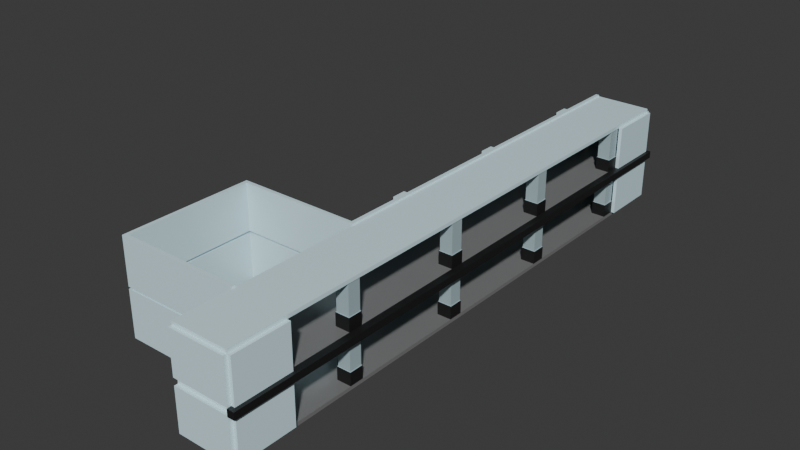 # Source: corridor_2d.blend  (saved by Blender 4.4.32; exported with 4.5.12 LTS)
import bpy
from mathutils import Matrix  # noqa: F401  (used for matrix-valued properties, if any)

bpy.ops.wm.read_factory_settings(use_empty=True)
scene = bpy.context.scene
scene.name = 'Scene'

# ---- collections
col_collection = bpy.data.collections.new('Collection'); scene.collection.children.link(col_collection)

# ---- materials (node trees are filled in below, after node groups)
mat_material_005 = bpy.data.materials.new('Material.005')
mat_material_004 = bpy.data.materials.new('Material.004')
mat_material_001 = bpy.data.materials.new('Material.001')
mat_material_002 = bpy.data.materials.new('Material.002')
mat_material = bpy.data.materials.new('Material')

# ---- material node trees
mat_material_005.use_nodes = True; mat_material_005.node_tree.nodes.clear()
_N = mat_material_005.node_tree.nodes; _L = mat_material_005.node_tree.links
n0 = _N.new('ShaderNodeBsdfPrincipled'); n0.name = 'Principled BSDF'; n0.location = (10, 300)
n0.inputs[0].default_value = (0.7011, 0.9301, 1.0, 1.0)
n0.inputs[2].default_value = 0.2
n1 = _N.new('ShaderNodeOutputMaterial'); n1.name = 'Material Output'; n1.location = (300, 300)
_L.new(n0.outputs[0], n1.inputs[0])
n1.is_active_output = True
mat_material_004.use_nodes = True; mat_material_004.node_tree.nodes.clear()
_N = mat_material_004.node_tree.nodes; _L = mat_material_004.node_tree.links
n0 = _N.new('ShaderNodeBsdfPrincipled'); n0.name = 'Principled BSDF'; n0.location = (10, 300)
n0.inputs[0].default_value = (0.2016, 0.2016, 0.2016, 1.0)
n0.inputs[2].default_value = 0.2
n1 = _N.new('ShaderNodeOutputMaterial'); n1.name = 'Material Output'; n1.location = (300, 300)
_L.new(n0.outputs[0], n1.inputs[0])
n1.is_active_output = True
mat_material_001.use_nodes = True; mat_material_001.node_tree.nodes.clear()
_N = mat_material_001.node_tree.nodes; _L = mat_material_001.node_tree.links
n0 = _N.new('ShaderNodeBsdfPrincipled'); n0.name = 'Principled BSDF'; n0.location = (10, 300)
n0.inputs[0].default_value = (0.3871, 0.5111, 0.5488, 1.0)
n0.inputs[2].default_value = 0.6
n1 = _N.new('ShaderNodeOutputMaterial'); n1.name = 'Material Output'; n1.location = (300, 300)
_L.new(n0.outputs[0], n1.inputs[0])
n1.is_active_output = True
mat_material_002.use_nodes = True; mat_material_002.node_tree.nodes.clear()
_N = mat_material_002.node_tree.nodes; _L = mat_material_002.node_tree.links
n0 = _N.new('ShaderNodeBsdfPrincipled'); n0.name = 'Principled BSDF'; n0.location = (10, 300)
n0.inputs[0].default_value = (0.01033, 0.01033, 0.01033, 1.0)
n1 = _N.new('ShaderNodeOutputMaterial'); n1.name = 'Material Output'; n1.location = (300, 300)
_L.new(n0.outputs[0], n1.inputs[0])
n1.is_active_output = True
mat_material.use_nodes = True; mat_material.node_tree.nodes.clear()
_N = mat_material.node_tree.nodes; _L = mat_material.node_tree.links
n0 = _N.new('ShaderNodeBsdfPrincipled'); n0.name = 'Principled BSDF'; n0.location = (10, 300)
n0.inputs[0].default_value = (0.01033, 0.01033, 0.01033, 0.102)
n1 = _N.new('ShaderNodeOutputMaterial'); n1.name = 'Material Output'; n1.location = (300, 300)
_L.new(n0.outputs[0], n1.inputs[0])
n1.is_active_output = True

# ---- world
world_world = bpy.data.worlds.new('World'); scene.world = world_world
world_world.use_nodes = True; world_world.node_tree.nodes.clear()
_N = world_world.node_tree.nodes; _L = world_world.node_tree.links
n0 = _N.new('ShaderNodeOutputWorld'); n0.name = 'World Output'; n0.location = (300, 300)
n1 = _N.new('ShaderNodeBackground'); n1.name = 'Background'; n1.location = (10, 300)
n1.inputs[0].default_value = (0.05088, 0.05088, 0.05088, 1.0)
_L.new(n1.outputs[0], n0.inputs[0])
n0.is_active_output = True
world_world.color = (0.05088, 0.05088, 0.05088)
world_world.sun_shadow_jitter_overblur = 0.0

# ---- meshes
me_cube_007 = bpy.data.meshes.new('Cube.007')
me_cube_007.from_pydata([(-1.5, 5.25, 3.475), (-1.75, 5.25, 0.125), (-1.5, 5.25, 0.125), (-1.75, 5.25, 3.475), (-1.75, 6.25, 0.125), (-1.5, 6.25, 0.125), (-1.5, 7.55, 3.475), (-1.75, 7.55, 0.125), (-1.5, 7.55, 0.125), (-1.75, 7.55, 3.475), (-1.5, 7.55, 0.125), (-1.75, 7.55, 0.125), (-1.5, 9.35, 3.475), (-1.75, 9.35, 0.125), (-1.5, 9.35, 0.125), (-1.75, 9.35, 3.475), (-1.75, 10.8, 0.125), (-1.5, 7.55, 2.524), (-1.5, 9.35, 2.524), (-1.5, 10.8, 0.125), (-1.5, 11.25, 3.475), (-1.5, 11.25, 0.125), (-1.75, 11.25, 3.475), (-1.75, 11.25, 0.125), (-1.75, 2.25, 0.125), (-1.75, 2.25, 3.475), (-1.5, 2.25, 0.125), (-1.5, 2.25, 3.475), (-1.75, 3.45, 0.125), (-1.75, 3.45, 3.475), (-1.5, 3.45, 0.125), (-1.5, 3.45, 3.475), (-1.75, 6.25, 3.475), (-1.5, 6.25, 0.125), (-1.75, 6.25, 0.125), (-1.5, 6.25, 3.475), (-1.5, 7.25, 0.125), (-1.75, 7.25, 0.125), (-1.5, 7.25, 3.475), (-1.75, 7.25, 0.125), (-1.5, 7.25, 0.125), (-1.75, 7.25, 3.475), (-1.5, 9.35, 0.125), (-1.75, 9.35, 0.125), (-1.75, 9.7, 3.475), (-1.5, 9.7, 0.125), (-1.75, 9.7, 0.125), (-1.5, 9.7, 3.475), (-1.5, 9.7, 0.125), (-1.75, 7.55, 2.528), (-1.75, 9.35, 2.528), (-1.75, 9.7, 0.125), (-1.75, 10.8, 3.475), (-1.5, 10.8, 0.125), (-1.75, 10.8, 0.125), (-1.5, 10.8, 3.475), (-1.75, 5.25, 0.125), (-1.5, 5.25, 0.125), (-1.75, 3.45, 0.125), (-1.5, 3.45, 0.125), (-1.5, 5.25, 2.526), (-1.5, 3.45, 2.526), (-1.75, 5.25, 2.526), (-1.75, 3.45, 2.526), (-1.5, 5.25, 3.475), (-1.75, 5.25, 3.475), (-1.75, 3.45, 3.475), (-1.5, 3.45, 3.475), (-1.75, 7.55, 3.475), (-1.5, 7.55, 3.475), (-1.75, 9.35, 3.475), (-1.5, 9.35, 3.475), (-1.5, 9.7, 3.475), (-1.75, 9.7, 3.475), (-1.75, 10.8, 3.475), (-1.5, 10.8, 3.475), (-1.75, 9.7, 2.526), (-1.75, 10.8, 2.526), (-1.5, 9.7, 2.526), (-1.5, 10.8, 2.526), (-1.75, 9.35, 1.022), (-1.75, 7.55, 1.022), (-1.5, 9.35, 1.014), (-1.5, 7.55, 1.014), (-1.75, 3.45, 1.018), (-1.75, 5.25, 1.018), (-1.5, 3.45, 1.018), (-1.5, 5.25, 1.018), (-1.75, 6.25, 2.972), (-1.75, 7.25, 2.972), (-1.5, 6.25, 2.972), (-1.5, 7.25, 2.972), (-1.5, 6.25, 3.475), (-1.75, 6.25, 3.475), (-1.75, 7.25, 3.475), (-1.5, 7.25, 3.475), (-1.75, 6.25, 2.972), (-1.75, 7.25, 2.972), (-1.5, 6.25, 2.972), (-1.5, 7.25, 2.972), (-1.958, 6.25, 2.972), (-1.958, 6.25, 0.125), (-1.958, 7.25, 0.125), (-1.958, 7.25, 2.972), (-2.0, 6.25, 3.475), (-2.0, 7.25, 3.475), (-2.0, 6.25, 2.972), (-2.0, 7.25, 2.972), (-1.5, -3.75, 3.475), (-1.75, -3.75, 0.125), (-1.5, -3.75, 0.125), (-1.75, -3.75, 3.475), (-1.75, -2.75, 0.125), (-1.5, -2.75, 0.125), (-1.5, -1.45, 3.475), (-1.75, -1.45, 0.125), (-1.5, -1.45, 0.125), (-1.75, -1.45, 3.475), (-1.5, -1.45, 0.125), (-1.75, -1.45, 0.125), (-1.5, 0.35, 3.475), (-1.75, 0.35, 0.125), (-1.5, 0.35, 0.125), (-1.75, 0.35, 3.475), (-1.75, 1.8, 0.125), (-1.5, -1.45, 2.524), (-1.5, 0.35, 2.524), (-1.5, 1.8, 0.125), (-1.5, 2.25, 3.475), (-1.5, 2.25, 0.125), (-1.75, 2.25, 3.475), (-1.75, 2.25, 0.125), (-1.75, -6.75, 0.125), (-1.75, -6.75, 3.475), (-1.5, -6.75, 0.125), (-1.5, -6.75, 3.475), (-1.75, -5.55, 0.125), (-1.75, -5.55, 3.475), (-1.5, -5.55, 0.125), (-1.5, -5.55, 3.475), (-1.75, -2.75, 3.475), (-1.5, -2.75, 0.125), (-1.75, -2.75, 0.125), (-1.5, -2.75, 3.475), (-1.5, -1.75, 0.125), (-1.75, -1.75, 0.125), (-1.5, -1.75, 3.475), (-1.75, -1.75, 0.125), (-1.5, -1.75, 0.125), (-1.75, -1.75, 3.475), (-1.5, 0.35, 0.125), (-1.75, 0.35, 0.125), (-1.75, 0.7, 3.475), (-1.5, 0.7, 0.125), (-1.75, 0.7, 0.125), (-1.5, 0.7, 3.475), (-1.5, 0.7, 0.125), (-1.75, -1.45, 2.528), (-1.75, 0.35, 2.528), (-1.75, 0.7, 0.125), (-1.75, 1.8, 3.475), (-1.5, 1.8, 0.125), (-1.75, 1.8, 0.125), (-1.5, 1.8, 3.475), (-1.75, -3.75, 0.125), (-1.5, -3.75, 0.125), (-1.75, -5.55, 0.125), (-1.5, -5.55, 0.125), (-1.5, -3.75, 2.526), (-1.5, -5.55, 2.526), (-1.75, -3.75, 2.526), (-1.75, -5.55, 2.526), (-1.5, -3.75, 3.475), (-1.75, -3.75, 3.475), (-1.75, -5.55, 3.475), (-1.5, -5.55, 3.475), (-1.75, -1.45, 3.475), (-1.5, -1.45, 3.475), (-1.75, 0.35, 3.475), (-1.5, 0.35, 3.475), (-1.5, 0.7, 3.475), (-1.75, 0.7, 3.475), (-1.75, 1.8, 3.475), (-1.5, 1.8, 3.475), (-1.75, 0.7, 2.526), (-1.75, 1.8, 2.526), (-1.5, 0.7, 2.526), (-1.5, 1.8, 2.526), (-1.75, 0.35, 1.022), (-1.75, -1.45, 1.022), (-1.5, 0.35, 1.014), (-1.5, -1.45, 1.014), (-1.75, -5.55, 1.018), (-1.75, -3.75, 1.018), (-1.5, -5.55, 1.018), (-1.5, -3.75, 1.018), (-1.75, -2.75, 2.972), (-1.75, -1.75, 2.972), (-1.5, -2.75, 2.972), (-1.5, -1.75, 2.972), (-1.5, -2.75, 3.475), (-1.75, -2.75, 3.475), (-1.75, -1.75, 3.475), (-1.5, -1.75, 3.475), (-1.75, -2.75, 2.972), (-1.75, -1.75, 2.972), (-1.5, -2.75, 2.972), (-1.5, -1.75, 2.972), (-1.958, -2.75, 2.972), (-1.958, -2.75, 0.125), (-1.958, -1.75, 0.125), (-1.958, -1.75, 2.972), (-2.0, -2.75, 3.475), (-2.0, -1.75, 3.475), (-2.0, -2.75, 2.972), (-2.0, -1.75, 2.972), (-1.5, 14.25, 3.475), (-1.75, 14.25, 0.125), (-1.5, 14.25, 0.125), (-1.75, 14.25, 3.475), (-1.75, 15.25, 0.125), (-1.5, 15.25, 0.125), (-1.5, 16.55, 3.475), (-1.75, 16.55, 0.125), (-1.5, 16.55, 0.125), (-1.75, 16.55, 3.475), (-1.5, 16.55, 0.125), (-1.75, 16.55, 0.125), (-1.5, 18.35, 3.475), (-1.75, 18.35, 0.125), (-1.5, 18.35, 0.125), (-1.75, 18.35, 3.475), (-1.75, 19.8, 0.125), (-1.5, 16.55, 2.524), (-1.5, 18.35, 2.524), (-1.5, 19.8, 0.125), (-1.5, 20.25, 3.475), (-1.5, 20.25, 0.125), (-1.75, 20.25, 3.475), (-1.75, 20.25, 0.125), (-1.75, 11.25, 0.125), (-1.75, 11.25, 3.475), (-1.5, 11.25, 0.125), (-1.5, 11.25, 3.475), (-1.75, 12.45, 0.125), (-1.75, 12.45, 3.475), (-1.5, 12.45, 0.125), (-1.5, 12.45, 3.475), (-1.75, 15.25, 3.475), (-1.5, 15.25, 0.125), (-1.75, 15.25, 0.125), (-1.5, 15.25, 3.475), (-1.5, 16.25, 0.125), (-1.75, 16.25, 0.125), (-1.5, 16.25, 3.475), (-1.75, 16.25, 0.125), (-1.5, 16.25, 0.125), (-1.75, 16.25, 3.475), (-1.5, 18.35, 0.125), (-1.75, 18.35, 0.125), (-1.75, 18.7, 3.475), (-1.5, 18.7, 0.125), (-1.75, 18.7, 0.125), (-1.5, 18.7, 3.475), (-1.5, 18.7, 0.125), (-1.75, 16.55, 2.528), (-1.75, 18.35, 2.528), (-1.75, 18.7, 0.125), (-1.75, 19.8, 3.475), (-1.5, 19.8, 0.125), (-1.75, 19.8, 0.125), (-1.5, 19.8, 3.475), (-1.75, 14.25, 0.125), (-1.5, 14.25, 0.125), (-1.75, 12.45, 0.125), (-1.5, 12.45, 0.125), (-1.5, 14.25, 2.526), (-1.5, 12.45, 2.526), (-1.75, 14.25, 2.526), (-1.75, 12.45, 2.526), (-1.5, 14.25, 3.475), (-1.75, 14.25, 3.475), (-1.75, 12.45, 3.475), (-1.5, 12.45, 3.475), (-1.75, 16.55, 3.475), (-1.5, 16.55, 3.475), (-1.75, 18.35, 3.475), (-1.5, 18.35, 3.475), (-1.5, 18.7, 3.475), (-1.75, 18.7, 3.475), (-1.75, 19.8, 3.475), (-1.5, 19.8, 3.475), (-1.75, 18.7, 2.526), (-1.75, 19.8, 2.526), (-1.5, 18.7, 2.526), (-1.5, 19.8, 2.526), (-1.75, 18.35, 1.022), (-1.75, 16.55, 1.022), (-1.5, 18.35, 1.014), (-1.5, 16.55, 1.014), (-1.75, 12.45, 1.018), (-1.75, 14.25, 1.018), (-1.5, 12.45, 1.018), (-1.5, 14.25, 1.018), (-1.75, 15.25, 2.972), (-1.75, 16.25, 2.972), (-1.5, 15.25, 2.972), (-1.5, 16.25, 2.972), (-1.5, 15.25, 3.475), (-1.75, 15.25, 3.475), (-1.75, 16.25, 3.475), (-1.5, 16.25, 3.475), (-1.75, 15.25, 2.972), (-1.75, 16.25, 2.972), (-1.5, 15.25, 2.972), (-1.5, 16.25, 2.972), (-1.958, 15.25, 2.972), (-1.958, 15.25, 0.125), (-1.958, 16.25, 0.125), (-1.958, 16.25, 2.972), (-2.0, 15.25, 3.475), (-2.0, 16.25, 3.475), (-2.0, 15.25, 2.972), (-2.0, 16.25, 2.972), (-1.5, -7.0, 0.125), (-1.5, -7.0, 3.475), (-10.5, -7.0, 0.125), (-10.5, -7.0, 3.475), (-1.5, -6.75, 0.125), (-1.5, -6.75, 3.475), (-10.5, -6.75, 0.125), (-10.5, -6.75, 3.475), (-1.5, -16.25, 0.125), (-1.5, -16.25, 3.475), (-10.5, -16.25, 0.125), (-10.5, -16.25, 3.475), (-1.5, -16.0, 0.125), (-1.5, -16.0, 3.475), (-10.5, -16.0, 0.125), (-10.5, -16.0, 3.475), (-10.5, -16.0, 0.125), (-10.5, -16.0, 3.475), (-10.5, -7.0, 0.125), (-10.5, -7.0, 3.475), (-10.25, -16.0, 0.125), (-10.25, -16.0, 3.475), (-10.25, -7.0, 0.125), (-10.25, -7.0, 3.475), (-1.5, -20.25, 3.125), (-1.5, -20.25, 3.375), (-1.5, 20.25, 3.125), (-1.5, 20.25, 3.375), (2.5, -20.25, 3.125), (2.5, -20.25, 3.375), (2.5, 20.25, 3.125), (2.5, 20.25, 3.375), (-1.5, -20.25, 3.125), (-1.5, -20.25, 3.375), (2.5, -20.25, 3.125), (2.5, -20.25, 3.375), (2.5, -20.25, 0.125), (2.5, -20.25, 3.125), (2.5, -16.25, 0.125), (2.5, -16.25, 3.125), (2.75, -20.25, 0.125), (2.75, -20.25, 3.125), (2.75, -16.25, 0.125), (2.75, -16.25, 3.125), (2.5, 16.25, 0.125), (2.5, 16.25, 3.125), (2.5, 20.25, 0.125), (2.5, 20.25, 3.125), (2.75, 16.25, 0.125), (2.75, 16.25, 3.125), (2.75, 20.25, 0.125), (2.75, 20.25, 3.125), (2.5, -20.5, 0.125), (2.5, -20.5, 3.125), (-1.5, -20.5, 0.125), (-1.5, -20.5, 3.125), (2.5, -20.25, 0.125), (2.5, -20.25, 3.125), (-1.5, -20.25, 0.125), (-1.5, -20.25, 3.125), (2.5, 20.25, 0.125), (2.5, 20.25, 3.125), (-1.5, 20.25, 0.125), (-1.5, 20.25, 3.125), (2.5, 20.5, 0.125), (2.5, 20.5, 3.125), (-1.5, 20.5, 0.125), (-1.5, 20.5, 3.125), (-1.5, -20.25, -0.125), (-1.5, -20.25, 0.125), (-1.5, 20.25, -0.125), (-1.5, 20.25, 0.125), (2.5, -20.25, -0.125), (2.5, -20.25, 0.125), (2.5, 20.25, -0.125), (2.5, 20.25, 0.125), (-1.5, -20.25, -0.125), (-1.5, -20.25, 0.125), (2.5, -20.25, -0.125), (2.5, -20.25, 0.125)], [], [(20, 22, 52, 55), (57, 87, 86, 59), (1, 3, 32, 34), (35, 32, 3, 0), (34, 33, 2, 1), (37, 36, 5, 4), (33, 35, 0, 2), (39, 41, 9, 7), (6, 9, 41, 38), (7, 8, 40, 39), (42, 82, 83, 10), (11, 81, 80, 43), (64, 65, 66, 67), (8, 6, 38, 40), (13, 15, 44, 46), (47, 44, 15, 12), (46, 45, 14, 13), (43, 42, 10, 11), (71, 70, 68, 69), (45, 47, 12, 14), (23, 21, 53, 54), (21, 20, 55, 53), (23, 22, 20, 21), (16, 19, 48, 51), (54, 52, 22, 23), (30, 31, 27, 26), (26, 27, 25, 24), (28, 30, 26, 24), (31, 29, 25, 27), (24, 25, 29, 28), (58, 84, 85, 56), (56, 57, 59, 58), (60, 64, 67, 61), (63, 66, 65, 62), (18, 71, 69, 17), (49, 68, 70, 50), (76, 73, 74, 77), (79, 75, 72, 78), (75, 74, 73, 72), (4, 88, 100, 101), (36, 91, 90, 5), (97, 96, 106, 107), (99, 95, 92, 98), (95, 94, 93, 92), (101, 100, 103, 102), (37, 4, 101, 102), (88, 89, 103, 100), (89, 37, 102, 103), (106, 104, 105, 107), (96, 93, 104, 106), (93, 94, 105, 104), (94, 97, 107, 105), (128, 130, 160, 163), (165, 195, 194, 167), (109, 111, 140, 142), (143, 140, 111, 108), (142, 141, 110, 109), (145, 144, 113, 112), (141, 143, 108, 110), (147, 149, 117, 115), (114, 117, 149, 146), (115, 116, 148, 147), (150, 190, 191, 118), (119, 189, 188, 151), (172, 173, 174, 175), (116, 114, 146, 148), (121, 123, 152, 154), (155, 152, 123, 120), (154, 153, 122, 121), (151, 150, 118, 119), (179, 178, 176, 177), (153, 155, 120, 122), (131, 129, 161, 162), (129, 128, 163, 161), (131, 130, 128, 129), (124, 127, 156, 159), (162, 160, 130, 131), (138, 139, 135, 134), (134, 135, 133, 132), (136, 138, 134, 132), (139, 137, 133, 135), (132, 133, 137, 136), (166, 192, 193, 164), (164, 165, 167, 166), (168, 172, 175, 169), (171, 174, 173, 170), (126, 179, 177, 125), (157, 176, 178, 158), (184, 181, 182, 185), (187, 183, 180, 186), (183, 182, 181, 180), (112, 196, 208, 209), (144, 199, 198, 113), (205, 204, 214, 215), (207, 203, 200, 206), (203, 202, 201, 200), (209, 208, 211, 210), (145, 112, 209, 210), (196, 197, 211, 208), (197, 145, 210, 211), (214, 212, 213, 215), (204, 201, 212, 214), (201, 202, 213, 212), (202, 205, 215, 213), (236, 238, 268, 271), (273, 303, 302, 275), (217, 219, 248, 250), (251, 248, 219, 216), (250, 249, 218, 217), (253, 252, 221, 220), (249, 251, 216, 218), (255, 257, 225, 223), (222, 225, 257, 254), (223, 224, 256, 255), (258, 298, 299, 226), (227, 297, 296, 259), (280, 281, 282, 283), (224, 222, 254, 256), (229, 231, 260, 262), (263, 260, 231, 228), (262, 261, 230, 229), (259, 258, 226, 227), (287, 286, 284, 285), (261, 263, 228, 230), (239, 237, 269, 270), (237, 236, 271, 269), (239, 238, 236, 237), (232, 235, 264, 267), (270, 268, 238, 239), (246, 247, 243, 242), (242, 243, 241, 240), (244, 246, 242, 240), (247, 245, 241, 243), (240, 241, 245, 244), (274, 300, 301, 272), (272, 273, 275, 274), (276, 280, 283, 277), (279, 282, 281, 278), (234, 287, 285, 233), (265, 284, 286, 266), (292, 289, 290, 293), (295, 291, 288, 294), (291, 290, 289, 288), (220, 304, 316, 317), (252, 307, 306, 221), (313, 312, 322, 323), (315, 311, 308, 314), (311, 310, 309, 308), (317, 316, 319, 318), (253, 220, 317, 318), (304, 305, 319, 316), (305, 253, 318, 319), (322, 320, 321, 323), (312, 309, 320, 322), (309, 310, 321, 320), (310, 313, 323, 321), (324, 325, 327, 326), (326, 327, 331, 330), (330, 331, 329, 328), (328, 329, 325, 324), (326, 330, 328, 324), (331, 327, 325, 329), (332, 333, 335, 334), (334, 335, 339, 338), (338, 339, 337, 336), (336, 337, 333, 332), (334, 338, 336, 332), (339, 335, 333, 337), (340, 341, 343, 342), (342, 343, 347, 346), (346, 347, 345, 344), (344, 345, 341, 340), (342, 346, 344, 340), (347, 343, 341, 345), (348, 349, 351, 350), (350, 351, 355, 354), (354, 355, 353, 352), (350, 354, 352, 348), (355, 351, 349, 353), (358, 359, 357, 356), (360, 361, 363, 362), (362, 363, 367, 366), (366, 367, 365, 364), (364, 365, 361, 360), (362, 366, 364, 360), (367, 363, 361, 365), (368, 369, 371, 370), (370, 371, 375, 374), (374, 375, 373, 372), (372, 373, 369, 368), (370, 374, 372, 368), (375, 371, 369, 373), (376, 377, 379, 378), (378, 379, 383, 382), (382, 383, 381, 380), (380, 381, 377, 376), (378, 382, 380, 376), (383, 379, 377, 381), (384, 385, 387, 386), (386, 387, 391, 390), (390, 391, 389, 388), (388, 389, 385, 384), (386, 390, 388, 384), (391, 387, 385, 389), (392, 393, 395, 394), (394, 395, 399, 398), (398, 399, 397, 396), (394, 398, 396, 392), (399, 395, 393, 397), (402, 403, 401, 400)])
me_cube_007.polygons.foreach_set('material_index', [0, 0, 0, 0, 0, 0, 0, 0, 0, 0, 0, 0, 0, 0, 0, 0, 0, 0, 0, 0, 0, 0, 0, 0, 0, 0, 0, 0, 0, 0, 0, 0, 0, 0, 0, 0, 0, 0, 0, 0, 0, 0, 0, 0, 0, 0, 0, 0, 0, 0, 0, 0, 0, 0, 0, 0, 0, 0, 0, 0, 0, 0, 0, 0, 0, 0, 0, 0, 0, 0, 0, 0, 0, 0, 0, 0, 0, 0, 0, 0, 0, 0, 0, 0, 0, 0, 0, 0, 0, 0, 0, 0, 0, 0, 0, 0, 0, 0, 0, 0, 0, 0, 0, 0, 0, 0, 0, 0, 0, 0, 0, 0, 0, 0, 0, 0, 0, 0, 0, 0, 0, 0, 0, 0, 0, 0, 0, 0, 0, 0, 0, 0, 0, 0, 0, 0, 0, 0, 0, 0, 0, 0, 0, 0, 0, 0, 0, 0, 0, 0, 0, 0, 0, 0, 0, 0, 0, 0, 0, 0, 0, 0, 0, 0, 0, 0, 0, 0, 0, 0, 0, 0, 0, 0, 0, 0, 0, 0, 0, 0, 0, 0, 0, 0, 0, 0, 0, 0, 0, 0, 0, 0, 0, 0, 0, 0, 0, 0, 0, 0, 0, 0, 0, 0, 1, 1, 1, 1, 1, 1])
_uv = me_cube_007.uv_layers.new(name='UVMap')
_uv.uv.foreach_set('vector', [0.625, 0.5, 0.875, 0.5, 0.875, 0.501, 0.625, 0.501, 0.375, 0.5625, 0.5012, 0.5625, 0.5012, 0.625, 0.375, 0.625, 0.375, 0.1875, 0.625, 0.1875, 0.625, 0.2188, 0.375, 0.2188, 0.625, 0.5312, 0.875, 0.5312, 0.875, 0.5625, 0.625, 0.5625, 0.125, 0.5312, 0.375, 0.5312, 0.375, 0.5625, 0.125, 0.5625, 0.125, 0.5156, 0.375, 0.5156, 0.375, 0.5312, 0.125, 0.5312, 0.375, 0.5312, 0.625, 0.5312, 0.625, 0.5625, 0.375, 0.5625, 0.375, 0.2344, 0.625, 0.2344, 0.625, 0.2422, 0.375, 0.2422, 0.625, 0.5078, 0.875, 0.5078, 0.875, 0.5156, 0.625, 0.5156, 0.125, 0.5078, 0.375, 0.5078, 0.375, 0.5156, 0.125, 0.5156, 0.375, 0.5039, 0.4994, 0.5039, 0.4994, 0.5078, 0.375, 0.5078, 0.375, 0.2422, 0.5, 0.2422, 0.5, 0.2461, 0.375, 0.2461, 0.625, 0.5625, 0.875, 0.5625, 0.875, 0.625, 0.625, 0.625, 0.375, 0.5078, 0.625, 0.5078, 0.625, 0.5156, 0.375, 0.5156, 0.375, 0.2461, 0.625, 0.2461, 0.625, 0.248, 0.375, 0.248, 0.625, 0.502, 0.875, 0.502, 0.875, 0.5039, 0.625, 0.5039, 0.125, 0.502, 0.375, 0.502, 0.375, 0.5039, 0.125, 0.5039, 0.125, 0.5039, 0.375, 0.5039, 0.375, 0.5078, 0.125, 0.5078, 0.625, 0.5039, 0.875, 0.5039, 0.875, 0.5078, 0.625, 0.5078, 0.375, 0.502, 0.625, 0.502, 0.625, 0.5039, 0.375, 0.5039, 0.125, 0.5, 0.375, 0.5, 0.375, 0.501, 0.125, 0.501, 0.375, 0.5, 0.625, 0.5, 0.625, 0.501, 0.375, 0.501, 0.375, 0.25, 0.625, 0.25, 0.625, 0.5, 0.375, 0.5, 0.125, 0.501, 0.375, 0.501, 0.375, 0.502, 0.125, 0.502, 0.375, 0.249, 0.625, 0.249, 0.625, 0.25, 0.375, 0.25, 0.375, 0.625, 0.625, 0.625, 0.625, 0.75, 0.375, 0.75, 0.375, 0.75, 0.625, 0.75, 0.625, 1.0, 0.375, 1.0, 0.125, 0.625, 0.375, 0.625, 0.375, 0.75, 0.125, 0.75, 0.625, 0.625, 0.875, 0.625, 0.875, 0.75, 0.625, 0.75, 0.375, 0.0, 0.625, 0.0, 0.625, 0.125, 0.375, 0.125, 0.375, 0.125, 0.5, 0.125, 0.5, 0.1875, 0.375, 0.1875, 0.125, 0.5625, 0.375, 0.5625, 0.375, 0.625, 0.125, 0.625, 0.5631, 0.5625, 0.625, 0.5625, 0.625, 0.625, 0.5631, 0.625, 0.5625, 0.125, 0.625, 0.125, 0.625, 0.1875, 0.5625, 0.1875, 0.5622, 0.5039, 0.625, 0.5039, 0.625, 0.5078, 0.5622, 0.5078, 0.5625, 0.2422, 0.625, 0.2422, 0.625, 0.2461, 0.5625, 0.2461, 0.5, 0.248, 0.625, 0.248, 0.625, 0.249, 0.5, 0.249, 0.5, 0.501, 0.625, 0.501, 0.625, 0.502, 0.5, 0.502, 0.625, 0.501, 0.875, 0.501, 0.875, 0.502, 0.625, 0.502, 0.0, 0.0, 0.0, 0.0, 0.0, 0.0, 0.0, 0.0, 0.375, 0.5156, 0.5, 0.5156, 0.5, 0.5312, 0.375, 0.5312, 0.0, 0.0, 0.0, 0.0, 0.0, 0.0, 0.0, 0.0, 0.5, 0.5156, 0.625, 0.5156, 0.625, 0.5312, 0.5, 0.5312, 0.625, 0.5156, 0.875, 0.5156, 0.875, 0.5312, 0.625, 0.5312, 0.375, 0.2188, 0.5, 0.2188, 0.5, 0.2344, 0.375, 0.2344, 0.125, 0.5156, 0.125, 0.5312, 0.125, 0.5312, 0.125, 0.5156, 0.0, 0.0, 0.0, 0.0, 0.0, 0.0, 0.0, 0.0, 0.0, 0.0, 0.0, 0.0, 0.0, 0.0, 0.0, 0.0, 0.5, 0.2188, 0.625, 0.2188, 0.625, 0.2344, 0.5, 0.2344, 0.0, 0.0, 0.0, 0.0, 0.0, 0.0, 0.0, 0.0, 0.875, 0.5312, 0.875, 0.5156, 0.875, 0.5156, 0.875, 0.5312, 0.0, 0.0, 0.0, 0.0, 0.0, 0.0, 0.0, 0.0, 0.625, 0.5, 0.875, 0.5, 0.875, 0.501, 0.625, 0.501, 0.375, 0.5625, 0.5012, 0.5625, 0.5012, 0.625, 0.375, 0.625, 0.375, 0.1875, 0.625, 0.1875, 0.625, 0.2188, 0.375, 0.2188, 0.625, 0.5312, 0.875, 0.5312, 0.875, 0.5625, 0.625, 0.5625, 0.125, 0.5312, 0.375, 0.5312, 0.375, 0.5625, 0.125, 0.5625, 0.125, 0.5156, 0.375, 0.5156, 0.375, 0.5312, 0.125, 0.5312, 0.375, 0.5312, 0.625, 0.5312, 0.625, 0.5625, 0.375, 0.5625, 0.375, 0.2344, 0.625, 0.2344, 0.625, 0.2422, 0.375, 0.2422, 0.625, 0.5078, 0.875, 0.5078, 0.875, 0.5156, 0.625, 0.5156, 0.125, 0.5078, 0.375, 0.5078, 0.375, 0.5156, 0.125, 0.5156, 0.375, 0.5039, 0.4994, 0.5039, 0.4994, 0.5078, 0.375, 0.5078, 0.375, 0.2422, 0.5, 0.2422, 0.5, 0.2461, 0.375, 0.2461, 0.625, 0.5625, 0.875, 0.5625, 0.875, 0.625, 0.625, 0.625, 0.375, 0.5078, 0.625, 0.5078, 0.625, 0.5156, 0.375, 0.5156, 0.375, 0.2461, 0.625, 0.2461, 0.625, 0.248, 0.375, 0.248, 0.625, 0.502, 0.875, 0.502, 0.875, 0.5039, 0.625, 0.5039, 0.125, 0.502, 0.375, 0.502, 0.375, 0.5039, 0.125, 0.5039, 0.125, 0.5039, 0.375, 0.5039, 0.375, 0.5078, 0.125, 0.5078, 0.625, 0.5039, 0.875, 0.5039, 0.875, 0.5078, 0.625, 0.5078, 0.375, 0.502, 0.625, 0.502, 0.625, 0.5039, 0.375, 0.5039, 0.125, 0.5, 0.375, 0.5, 0.375, 0.501, 0.125, 0.501, 0.375, 0.5, 0.625, 0.5, 0.625, 0.501, 0.375, 0.501, 0.375, 0.25, 0.625, 0.25, 0.625, 0.5, 0.375, 0.5, 0.125, 0.501, 0.375, 0.501, 0.375, 0.502, 0.125, 0.502, 0.375, 0.249, 0.625, 0.249, 0.625, 0.25, 0.375, 0.25, 0.375, 0.625, 0.625, 0.625, 0.625, 0.75, 0.375, 0.75, 0.375, 0.75, 0.625, 0.75, 0.625, 1.0, 0.375, 1.0, 0.125, 0.625, 0.375, 0.625, 0.375, 0.75, 0.125, 0.75, 0.625, 0.625, 0.875, 0.625, 0.875, 0.75, 0.625, 0.75, 0.375, 0.0, 0.625, 0.0, 0.625, 0.125, 0.375, 0.125, 0.375, 0.125, 0.5, 0.125, 0.5, 0.1875, 0.375, 0.1875, 0.125, 0.5625, 0.375, 0.5625, 0.375, 0.625, 0.125, 0.625, 0.5631, 0.5625, 0.625, 0.5625, 0.625, 0.625, 0.5631, 0.625, 0.5625, 0.125, 0.625, 0.125, 0.625, 0.1875, 0.5625, 0.1875, 0.5622, 0.5039, 0.625, 0.5039, 0.625, 0.5078, 0.5622, 0.5078, 0.5625, 0.2422, 0.625, 0.2422, 0.625, 0.2461, 0.5625, 0.2461, 0.5, 0.248, 0.625, 0.248, 0.625, 0.249, 0.5, 0.249, 0.5, 0.501, 0.625, 0.501, 0.625, 0.502, 0.5, 0.502, 0.625, 0.501, 0.875, 0.501, 0.875, 0.502, 0.625, 0.502, 0.0, 0.0, 0.0, 0.0, 0.0, 0.0, 0.0, 0.0, 0.375, 0.5156, 0.5, 0.5156, 0.5, 0.5312, 0.375, 0.5312, 0.0, 0.0, 0.0, 0.0, 0.0, 0.0, 0.0, 0.0, 0.5, 0.5156, 0.625, 0.5156, 0.625, 0.5312, 0.5, 0.5312, 0.625, 0.5156, 0.875, 0.5156, 0.875, 0.5312, 0.625, 0.5312, 0.375, 0.2188, 0.5, 0.2188, 0.5, 0.2344, 0.375, 0.2344, 0.125, 0.5156, 0.125, 0.5312, 0.125, 0.5312, 0.125, 0.5156, 0.0, 0.0, 0.0, 0.0, 0.0, 0.0, 0.0, 0.0, 0.0, 0.0, 0.0, 0.0, 0.0, 0.0, 0.0, 0.0, 0.5, 0.2188, 0.625, 0.2188, 0.625, 0.2344, 0.5, 0.2344, 0.0, 0.0, 0.0, 0.0, 0.0, 0.0, 0.0, 0.0, 0.875, 0.5312, 0.875, 0.5156, 0.875, 0.5156, 0.875, 0.5312, 0.0, 0.0, 0.0, 0.0, 0.0, 0.0, 0.0, 0.0, 0.625, 0.5, 0.875, 0.5, 0.875, 0.501, 0.625, 0.501, 0.375, 0.5625, 0.5012, 0.5625, 0.5012, 0.625, 0.375, 0.625, 0.375, 0.1875, 0.625, 0.1875, 0.625, 0.2188, 0.375, 0.2188, 0.625, 0.5312, 0.875, 0.5312, 0.875, 0.5625, 0.625, 0.5625, 0.125, 0.5312, 0.375, 0.5312, 0.375, 0.5625, 0.125, 0.5625, 0.125, 0.5156, 0.375, 0.5156, 0.375, 0.5312, 0.125, 0.5312, 0.375, 0.5312, 0.625, 0.5312, 0.625, 0.5625, 0.375, 0.5625, 0.375, 0.2344, 0.625, 0.2344, 0.625, 0.2422, 0.375, 0.2422, 0.625, 0.5078, 0.875, 0.5078, 0.875, 0.5156, 0.625, 0.5156, 0.125, 0.5078, 0.375, 0.5078, 0.375, 0.5156, 0.125, 0.5156, 0.375, 0.5039, 0.4994, 0.5039, 0.4994, 0.5078, 0.375, 0.5078, 0.375, 0.2422, 0.5, 0.2422, 0.5, 0.2461, 0.375, 0.2461, 0.625, 0.5625, 0.875, 0.5625, 0.875, 0.625, 0.625, 0.625, 0.375, 0.5078, 0.625, 0.5078, 0.625, 0.5156, 0.375, 0.5156, 0.375, 0.2461, 0.625, 0.2461, 0.625, 0.248, 0.375, 0.248, 0.625, 0.502, 0.875, 0.502, 0.875, 0.5039, 0.625, 0.5039, 0.125, 0.502, 0.375, 0.502, 0.375, 0.5039, 0.125, 0.5039, 0.125, 0.5039, 0.375, 0.5039, 0.375, 0.5078, 0.125, 0.5078, 0.625, 0.5039, 0.875, 0.5039, 0.875, 0.5078, 0.625, 0.5078, 0.375, 0.502, 0.625, 0.502, 0.625, 0.5039, 0.375, 0.5039, 0.125, 0.5, 0.375, 0.5, 0.375, 0.501, 0.125, 0.501, 0.375, 0.5, 0.625, 0.5, 0.625, 0.501, 0.375, 0.501, 0.375, 0.25, 0.625, 0.25, 0.625, 0.5, 0.375, 0.5, 0.125, 0.501, 0.375, 0.501, 0.375, 0.502, 0.125, 0.502, 0.375, 0.249, 0.625, 0.249, 0.625, 0.25, 0.375, 0.25, 0.375, 0.625, 0.625, 0.625, 0.625, 0.75, 0.375, 0.75, 0.375, 0.75, 0.625, 0.75, 0.625, 1.0, 0.375, 1.0, 0.125, 0.625, 0.375, 0.625, 0.375, 0.75, 0.125, 0.75, 0.625, 0.625, 0.875, 0.625, 0.875, 0.75, 0.625, 0.75, 0.375, 0.0, 0.625, 0.0, 0.625, 0.125, 0.375, 0.125, 0.375, 0.125, 0.5, 0.125, 0.5, 0.1875, 0.375, 0.1875, 0.125, 0.5625, 0.375, 0.5625, 0.375, 0.625, 0.125, 0.625, 0.5631, 0.5625, 0.625, 0.5625, 0.625, 0.625, 0.5631, 0.625, 0.5625, 0.125, 0.625, 0.125, 0.625, 0.1875, 0.5625, 0.1875, 0.5622, 0.5039, 0.625, 0.5039, 0.625, 0.5078, 0.5622, 0.5078, 0.5625, 0.2422, 0.625, 0.2422, 0.625, 0.2461, 0.5625, 0.2461, 0.5, 0.248, 0.625, 0.248, 0.625, 0.249, 0.5, 0.249, 0.5, 0.501, 0.625, 0.501, 0.625, 0.502, 0.5, 0.502, 0.625, 0.501, 0.875, 0.501, 0.875, 0.502, 0.625, 0.502, 0.0, 0.0, 0.0, 0.0, 0.0, 0.0, 0.0, 0.0, 0.375, 0.5156, 0.5, 0.5156, 0.5, 0.5312, 0.375, 0.5312, 0.0, 0.0, 0.0, 0.0, 0.0, 0.0, 0.0, 0.0, 0.5, 0.5156, 0.625, 0.5156, 0.625, 0.5312, 0.5, 0.5312, 0.625, 0.5156, 0.875, 0.5156, 0.875, 0.5312, 0.625, 0.5312, 0.375, 0.2188, 0.5, 0.2188, 0.5, 0.2344, 0.375, 0.2344, 0.125, 0.5156, 0.125, 0.5312, 0.125, 0.5312, 0.125, 0.5156, 0.0, 0.0, 0.0, 0.0, 0.0, 0.0, 0.0, 0.0, 0.0, 0.0, 0.0, 0.0, 0.0, 0.0, 0.0, 0.0, 0.5, 0.2188, 0.625, 0.2188, 0.625, 0.2344, 0.5, 0.2344, 0.0, 0.0, 0.0, 0.0, 0.0, 0.0, 0.0, 0.0, 0.875, 0.5312, 0.875, 0.5156, 0.875, 0.5156, 0.875, 0.5312, 0.0, 0.0, 0.0, 0.0, 0.0, 0.0, 0.0, 0.0, 0.375, 0.0, 0.625, 0.0, 0.625, 0.25, 0.375, 0.25, 0.375, 0.25, 0.625, 0.25, 0.625, 0.5, 0.375, 0.5, 0.375, 0.5, 0.625, 0.5, 0.625, 0.75, 0.375, 0.75, 0.375, 0.75, 0.625, 0.75, 0.625, 1.0, 0.375, 1.0, 0.125, 0.5, 0.375, 0.5, 0.375, 0.75, 0.125, 0.75, 0.625, 0.5, 0.875, 0.5, 0.875, 0.75, 0.625, 0.75, 0.375, 0.0, 0.625, 0.0, 0.625, 0.25, 0.375, 0.25, 0.375, 0.25, 0.625, 0.25, 0.625, 0.5, 0.375, 0.5, 0.375, 0.5, 0.625, 0.5, 0.625, 0.75, 0.375, 0.75, 0.375, 0.75, 0.625, 0.75, 0.625, 1.0, 0.375, 1.0, 0.125, 0.5, 0.375, 0.5, 0.375, 0.75, 0.125, 0.75, 0.625, 0.5, 0.875, 0.5, 0.875, 0.75, 0.625, 0.75, 0.375, 0.0, 0.625, 0.0, 0.625, 0.25, 0.375, 0.25, 0.375, 0.25, 0.625, 0.25, 0.625, 0.5, 0.375, 0.5, 0.375, 0.5, 0.625, 0.5, 0.625, 0.75, 0.375, 0.75, 0.375, 0.75, 0.625, 0.75, 0.625, 1.0, 0.375, 1.0, 0.125, 0.5, 0.375, 0.5, 0.375, 0.75, 0.125, 0.75, 0.625, 0.5, 0.875, 0.5, 0.875, 0.75, 0.625, 0.75, 0.375, 0.0, 0.625, 0.0, 0.625, 0.25, 0.375, 0.25, 0.375, 0.25, 0.625, 0.25, 0.625, 0.5, 0.375, 0.5, 0.375, 0.5, 0.625, 0.5, 0.625, 0.75, 0.375, 0.75, 0.125, 0.5, 0.375, 0.5, 0.375, 0.75, 0.125, 0.75, 0.625, 0.5, 0.875, 0.5, 0.875, 0.75, 0.625, 0.75, 0.375, 0.75, 0.625, 0.75, 0.625, 1.0, 0.375, 1.0, 0.375, 0.0, 0.625, 0.0, 0.625, 0.25, 0.375, 0.25, 0.375, 0.25, 0.625, 0.25, 0.625, 0.5, 0.375, 0.5, 0.375, 0.5, 0.625, 0.5, 0.625, 0.75, 0.375, 0.75, 0.375, 0.75, 0.625, 0.75, 0.625, 1.0, 0.375, 1.0, 0.125, 0.5, 0.375, 0.5, 0.375, 0.75, 0.125, 0.75, 0.625, 0.5, 0.875, 0.5, 0.875, 0.75, 0.625, 0.75, 0.375, 0.0, 0.625, 0.0, 0.625, 0.25, 0.375, 0.25, 0.375, 0.25, 0.625, 0.25, 0.625, 0.5, 0.375, 0.5, 0.375, 0.5, 0.625, 0.5, 0.625, 0.75, 0.375, 0.75, 0.375, 0.75, 0.625, 0.75, 0.625, 1.0, 0.375, 1.0, 0.125, 0.5, 0.375, 0.5, 0.375, 0.75, 0.125, 0.75, 0.625, 0.5, 0.875, 0.5, 0.875, 0.75, 0.625, 0.75, 0.375, 0.0, 0.625, 0.0, 0.625, 0.25, 0.375, 0.25, 0.375, 0.25, 0.625, 0.25, 0.625, 0.5, 0.375, 0.5, 0.375, 0.5, 0.625, 0.5, 0.625, 0.75, 0.375, 0.75, 0.375, 0.75, 0.625, 0.75, 0.625, 1.0, 0.375, 1.0, 0.125, 0.5, 0.375, 0.5, 0.375, 0.75, 0.125, 0.75, 0.625, 0.5, 0.875, 0.5, 0.875, 0.75, 0.625, 0.75, 0.375, 0.0, 0.625, 0.0, 0.625, 0.25, 0.375, 0.25, 0.375, 0.25, 0.625, 0.25, 0.625, 0.5, 0.375, 0.5, 0.375, 0.5, 0.625, 0.5, 0.625, 0.75, 0.375, 0.75, 0.375, 0.75, 0.625, 0.75, 0.625, 1.0, 0.375, 1.0, 0.125, 0.5, 0.375, 0.5, 0.375, 0.75, 0.125, 0.75, 0.625, 0.5, 0.875, 0.5, 0.875, 0.75, 0.625, 0.75, 0.375, 0.0, 0.625, 0.0, 0.625, 0.25, 0.375, 0.25, 0.375, 0.25, 0.625, 0.25, 0.625, 0.5, 0.375, 0.5, 0.375, 0.5, 0.625, 0.5, 0.625, 0.75, 0.375, 0.75, 0.125, 0.5, 0.375, 0.5, 0.375, 0.75, 0.125, 0.75, 0.625, 0.5, 0.875, 0.5, 0.875, 0.75, 0.625, 0.75, 0.375, 0.75, 0.625, 0.75, 0.625, 1.0, 0.375, 1.0])
me_cube_007.materials.append(mat_material_005)
me_cube_007.materials.append(mat_material_004)
me_cube_007.update()
me_cube_001 = bpy.data.meshes.new('Cube.001')
me_cube_001.from_pydata([(-0.45, -0.45, 1.5), (-0.45, 0.45, 1.5), (0.45, -0.45, 1.5), (0.45, 0.45, 1.5), (-0.45, -0.45, -0.6), (-0.45, 0.45, -0.6), (0.45, 0.45, -0.6), (0.45, -0.45, -0.6), (-0.45, -0.45, -1.5), (-0.45, 0.45, -1.5), (0.45, -0.45, -1.5), (0.45, 0.45, -1.5), (-0.45, -0.45, -0.6), (-0.45, 0.45, -0.6), (0.45, 0.45, -0.6), (0.45, -0.45, -0.6), (-0.5, 0.45, -1.5), (-0.5, -0.45, -1.5), (-0.5, 0.45, -0.6), (-0.5, -0.45, -0.6), (0.45, -0.5, -0.6), (0.45, -0.5, -1.5), (-0.45, -0.5, -1.5), (-0.45, -0.5, -0.6), (0.5, 0.45, -0.6), (0.5, 0.45, -1.5), (0.5, -0.45, -1.5), (0.5, -0.45, -0.6), (-0.45, 0.5, -0.6), (-0.45, 0.5, -1.5), (0.45, 0.5, -1.5), (0.45, 0.5, -0.6), (-0.45, 0.5, -0.6), (-0.45, 0.5, -1.5), (-0.5, 0.5, -0.6), (-0.5, 0.5, -1.5), (0.5, 0.45, -0.6), (0.5, 0.45, -1.5), (0.5, 0.5, -0.6), (0.5, 0.5, -1.5), (0.45, -0.5, -0.6), (0.45, -0.5, -1.5), (0.5, -0.5, -0.6), (0.5, -0.5, -1.5), (-0.5, -0.45, -1.5), (-0.5, -0.45, -0.6), (-0.5, -0.5, -1.5), (-0.5, -0.5, -0.6)], [], [(4, 0, 1, 5), (5, 1, 3, 6), (6, 3, 2, 7), (7, 2, 0, 4), (3, 1, 0, 2), (9, 11, 10, 8), (8, 10, 21, 22), (10, 11, 25, 26), (11, 9, 29, 30), (9, 8, 17, 16), (17, 19, 18, 16), (12, 13, 18, 19), (8, 12, 19, 17), (16, 18, 34, 35), (21, 20, 23, 22), (23, 12, 45, 47), (10, 15, 20, 21), (15, 12, 23, 20), (25, 24, 27, 26), (14, 15, 27, 24), (10, 26, 43, 41), (11, 14, 24, 25), (29, 28, 31, 30), (31, 14, 36, 38), (9, 13, 28, 29), (13, 14, 31, 28), (32, 33, 35, 34), (18, 13, 32, 34), (13, 9, 33, 32), (9, 16, 35, 33), (36, 37, 39, 38), (30, 31, 38, 39), (14, 11, 37, 36), (11, 30, 39, 37), (40, 41, 43, 42), (15, 10, 41, 40), (27, 15, 40, 42), (26, 27, 42, 43), (45, 44, 46, 47), (22, 23, 47, 46), (12, 8, 44, 45), (8, 22, 46, 44)])
me_cube_001.polygons.foreach_set('material_index', [0, 0, 0, 0, 0, 0, 0, 0, 0, 0, 1, 0, 0, 1, 1, 0, 0, 0, 1, 0, 0, 0, 1, 0, 0, 0, 1, 0, 0, 0, 1, 1, 0, 0, 1, 0, 0, 1, 1, 1, 0, 0])
_uv = me_cube_001.uv_layers.new(name='UVMap')
_uv.uv.foreach_set('vector', [0.5, 0.0, 0.625, 0.0, 0.625, 0.25, 0.5, 0.25, 0.5, 0.25, 0.625, 0.25, 0.625, 0.5, 0.5, 0.5, 0.5, 0.5, 0.625, 0.5, 0.625, 0.75, 0.5, 0.75, 0.5, 0.75, 0.625, 0.75, 0.625, 1.0, 0.5, 1.0, 0.625, 0.5, 0.875, 0.5, 0.875, 0.75, 0.625, 0.75, 0.125, 0.5, 0.375, 0.5, 0.375, 0.75, 0.125, 0.75, 0.125, 0.75, 0.375, 0.75, 0.375, 0.75, 0.125, 0.75, 0.375, 0.75, 0.375, 0.5, 0.375, 0.5, 0.375, 0.75, 0.375, 0.5, 0.125, 0.5, 0.125, 0.5, 0.375, 0.5, 0.125, 0.5, 0.125, 0.75, 0.125, 0.75, 0.125, 0.5, 0.375, 0.0, 0.5, 0.0, 0.5, 0.25, 0.375, 0.25, 0.0, 0.0, 0.0, 0.0, 0.0, 0.0, 0.0, 0.0, 0.375, 1.0, 0.5, 1.0, 0.5, 1.0, 0.375, 1.0, 0.375, 0.25, 0.5, 0.25, 0.5, 0.25, 0.375, 0.25, 0.375, 0.75, 0.5, 0.75, 0.5, 1.0, 0.375, 1.0, 0.0, 0.0, 0.0, 0.0, 0.0, 0.0, 0.0, 0.0, 0.375, 0.75, 0.5, 0.75, 0.5, 0.75, 0.375, 0.75, 0.0, 0.0, 0.0, 0.0, 0.0, 0.0, 0.0, 0.0, 0.375, 0.5, 0.5, 0.5, 0.5, 0.75, 0.375, 0.75, 0.0, 0.0, 0.0, 0.0, 0.0, 0.0, 0.0, 0.0, 0.375, 0.75, 0.375, 0.75, 0.375, 0.75, 0.375, 0.75, 0.375, 0.5, 0.5, 0.5, 0.5, 0.5, 0.375, 0.5, 0.375, 0.25, 0.5, 0.25, 0.5, 0.5, 0.375, 0.5, 0.0, 0.0, 0.0, 0.0, 0.0, 0.0, 0.0, 0.0, 0.375, 0.25, 0.5, 0.25, 0.5, 0.25, 0.375, 0.25, 0.0, 0.0, 0.0, 0.0, 0.0, 0.0, 0.0, 0.0, 0.5, 0.25, 0.375, 0.25, 0.375, 0.25, 0.5, 0.25, 0.0, 0.0, 0.0, 0.0, 0.0, 0.0, 0.0, 0.0, 0.5, 0.25, 0.375, 0.25, 0.375, 0.25, 0.5, 0.25, 0.125, 0.5, 0.125, 0.5, 0.125, 0.5, 0.125, 0.5, 0.5, 0.5, 0.375, 0.5, 0.375, 0.5, 0.5, 0.5, 0.375, 0.5, 0.5, 0.5, 0.5, 0.5, 0.375, 0.5, 0.5, 0.5, 0.375, 0.5, 0.375, 0.5, 0.5, 0.5, 0.375, 0.5, 0.375, 0.5, 0.375, 0.5, 0.375, 0.5, 0.5, 0.75, 0.375, 0.75, 0.375, 0.75, 0.5, 0.75, 0.5, 0.75, 0.375, 0.75, 0.375, 0.75, 0.5, 0.75, 0.0, 0.0, 0.0, 0.0, 0.0, 0.0, 0.0, 0.0, 0.375, 0.75, 0.5, 0.75, 0.5, 0.75, 0.375, 0.75, 0.5, 1.0, 0.375, 1.0, 0.375, 1.0, 0.5, 1.0, 0.375, 1.0, 0.5, 1.0, 0.5, 1.0, 0.375, 1.0, 0.5, 1.0, 0.375, 1.0, 0.375, 1.0, 0.5, 1.0, 0.125, 0.75, 0.125, 0.75, 0.125, 0.75, 0.125, 0.75])
me_cube_001.materials.append(mat_material_001)
me_cube_001.materials.append(mat_material_002)
me_cube_001.update()
me_cube = bpy.data.meshes.new('Cube')
me_cube.from_pydata([(-0.25, -20.5, -0.25), (-0.25, -20.5, 0.25), (-0.25, 20.5, -0.25), (-0.25, 20.5, 0.25), (0.25, -20.5, -0.25), (0.25, -20.5, 0.25), (0.25, 20.5, -0.25), (0.25, 20.5, 0.25)], [], [(0, 1, 3, 2), (2, 3, 7, 6), (6, 7, 5, 4), (4, 5, 1, 0), (2, 6, 4, 0), (7, 3, 1, 5)])
_uv = me_cube.uv_layers.new(name='UVMap')
_uv.uv.foreach_set('vector', [0.375, 0.0, 0.625, 0.0, 0.625, 0.25, 0.375, 0.25, 0.375, 0.25, 0.625, 0.25, 0.625, 0.5, 0.375, 0.5, 0.375, 0.5, 0.625, 0.5, 0.625, 0.75, 0.375, 0.75, 0.375, 0.75, 0.625, 0.75, 0.625, 1.0, 0.375, 1.0, 0.125, 0.5, 0.375, 0.5, 0.375, 0.75, 0.125, 0.75, 0.625, 0.5, 0.875, 0.5, 0.875, 0.75, 0.625, 0.75])
me_cube.materials.append(mat_material)
me_cube.update()

# ---- objects
ob_inanimate = bpy.data.objects.new('inanimate', me_cube_007)
ob_pillar_good = bpy.data.objects.new('pillar_good', me_cube_001)
ob_pillar_good_001 = bpy.data.objects.new('pillar_good.001', me_cube_001)
ob_pillar_crack = bpy.data.objects.new('pillar_crack', me_cube_001)
ob_pillar_block = bpy.data.objects.new('Pillar_block', me_cube_001)
ob_inanimate_001 = bpy.data.objects.new('inanimate.001', me_cube_007)
ob_cube = bpy.data.objects.new('Cube', me_cube)
ob_pillar_good_002 = bpy.data.objects.new('pillar_good.002', me_cube_001)
ob_pillar_good_003 = bpy.data.objects.new('pillar_good.003', me_cube_001)
ob_pillar_crack_001 = bpy.data.objects.new('pillar_crack.001', me_cube_001)
ob_pillar_block_001 = bpy.data.objects.new('Pillar_block.001', me_cube_001)

# ---- transforms, parenting, visibility, modifiers, constraints
ob_inanimate.location = (1.5, -6.75, -0.125)
ob_inanimate.lock_location = (True, True, False)
ob_pillar_good.location = (3.5, 0.0, 1.5)
ob_pillar_good.lock_location = (True, True, False)
ob_pillar_good_001.location = (3.5, 9.0, 1.5)
ob_pillar_good_001.lock_location = (True, True, False)
ob_pillar_crack.location = (3.5, -9.0, 1.5)
ob_pillar_crack.lock_location = (True, True, False)
ob_pillar_block.location = (3.5, -18.0, 1.5)
ob_pillar_block.lock_location = (True, True, False)
ob_inanimate_001.location = (1.5, -6.75, 3.375)
ob_inanimate_001.lock_location = (True, True, False)
ob_cube.location = (4.25, -6.8, 3.25)
ob_cube.lock_location = (True, False, True)
ob_pillar_good_002.location = (3.5, 0.0, 4.988)
ob_pillar_good_002.lock_location = (True, True, False)
ob_pillar_good_003.location = (3.5, 9.0, 4.988)
ob_pillar_good_003.lock_location = (True, True, False)
ob_pillar_crack_001.location = (3.5, -9.0, 4.988)
ob_pillar_crack_001.lock_location = (True, True, False)
ob_pillar_block_001.location = (3.5, -18.0, 5.0)
ob_pillar_block_001.lock_location = (True, True, False)

# ---- collection membership
col_collection.objects.link(ob_inanimate)
col_collection.objects.link(ob_pillar_good)
col_collection.objects.link(ob_pillar_good_001)
col_collection.objects.link(ob_pillar_crack)
col_collection.objects.link(ob_pillar_block)
col_collection.objects.link(ob_inanimate_001)
col_collection.objects.link(ob_cube)
col_collection.objects.link(ob_pillar_good_002)
col_collection.objects.link(ob_pillar_good_003)
col_collection.objects.link(ob_pillar_crack_001)
col_collection.objects.link(ob_pillar_block_001)

# ---- scene / render settings (as saved in the file)
scene.frame_start = 1; scene.frame_end = 250; scene.frame_set(2)
scene.render.engine = 'BLENDER_EEVEE_NEXT'
bpy.context.view_layer.update()

# ---- added for rendering (the .blend has no active camera and no usable light): camera, sun
cam_auto = bpy.data.cameras.new('AutoCamera')
cam_auto.lens = 50.0
cam_auto.sensor_width = 36.0
cam_auto.clip_end = 1000.0
ob_auto_camera = bpy.data.objects.new('AutoCamera', cam_auto)
scene.collection.objects.link(ob_auto_camera)
ob_auto_camera.location = (38.2677, -55.3962, 35.7141)
ob_auto_camera.rotation_euler = (1.09748, -7.21219e-08, 0.694738)
scene.camera = ob_auto_camera
light_auto_sun = bpy.data.lights.new('AutoSun', 'SUN')
light_auto_sun.energy = 3.0
light_auto_sun.angle = 0.0523599
ob_auto_sun = bpy.data.objects.new('AutoSun', light_auto_sun)
scene.collection.objects.link(ob_auto_sun)
ob_auto_sun.rotation_euler = (0.872665, 0.174533, 0.523599)
bpy.context.view_layer.update()
